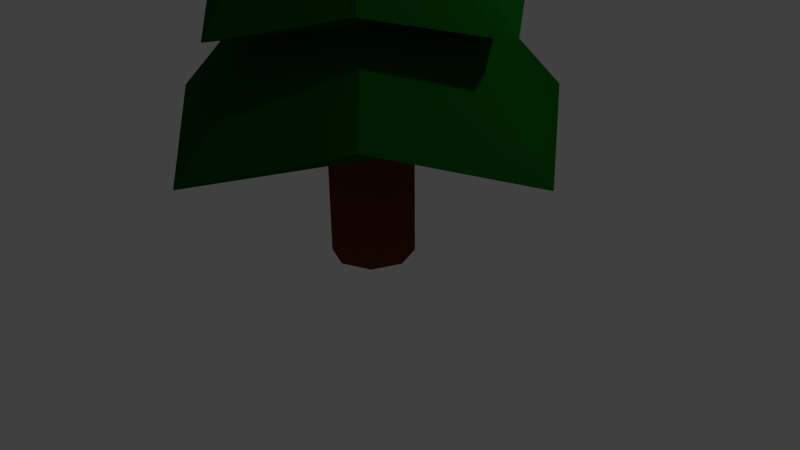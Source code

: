 # Source: Pine_Tree_001.blend  (saved by Blender 2.76.0; exported with 4.5.12 LTS)
import bpy
from mathutils import Matrix  # noqa: F401  (used for matrix-valued properties, if any)

bpy.ops.wm.read_factory_settings(use_empty=True)
scene = bpy.context.scene
scene.name = 'Scene'

# ---- collections
col_collection_1 = bpy.data.collections.new('Collection 1'); scene.collection.children.link(col_collection_1)

# ---- materials (node trees are filled in below, after node groups)
mat_material_009 = bpy.data.materials.new('Material.009')
mat_material_009.alpha_threshold = 0.0
mat_material_009.diffuse_color = (0.009997, 0.0985, 0.004052, 1.0)
mat_material_009.roughness = 0.5
mat_material_002 = bpy.data.materials.new('Material.002')
mat_material_002.alpha_threshold = 0.0
mat_material_002.diffuse_color = (0.04696, 0.0184, 0.003245, 1.0)
mat_material_002.roughness = 0.5

# ---- material node trees
mat_material_009.use_nodes = True; mat_material_009.node_tree.nodes.clear()
_N = mat_material_009.node_tree.nodes; _L = mat_material_009.node_tree.links
n0 = _N.new('ShaderNodeOutputMaterial'); n0.name = 'Material Output'; n0.location = (300, 300)
n1 = _N.new('ShaderNodeBsdfDiffuse'); n1.name = 'Diffuse BSDF'; n1.location = (10, 300)
n1.inputs[0].default_value = (0.003757, 0.08001, 0.005229, 1.0)
_L.new(n1.outputs[0], n0.inputs[0])
n0.is_active_output = True
mat_material_002.use_nodes = True; mat_material_002.node_tree.nodes.clear()
_N = mat_material_002.node_tree.nodes; _L = mat_material_002.node_tree.links
n0 = _N.new('ShaderNodeOutputMaterial'); n0.name = 'Material Output'; n0.location = (300, 300)
n1 = _N.new('ShaderNodeBsdfDiffuse'); n1.name = 'Diffuse BSDF'; n1.location = (10, 300)
n1.inputs[0].default_value = (0.1237, 0.03662, 0.0, 1.0)
_L.new(n1.outputs[0], n0.inputs[0])
n0.is_active_output = True

# ---- world
world_world = bpy.data.worlds.new('World'); scene.world = world_world
world_world.color = (0.05088, 0.05088, 0.05088)
world_world.use_sun_shadow = False
world_world.sun_shadow_jitter_overblur = 0.0
world_world.cycles.sampling_method = 'MANUAL'
world_world.cycles.sample_map_resolution = 256

# ---- cameras
cam_camera = bpy.data.cameras.new('Camera')
cam_camera.clip_end = 100.0
cam_camera.lens = 35.0
cam_camera.sensor_width = 32.0
cam_camera.sensor_height = 18.0
cam_camera.ortho_scale = 7.314
cam_camera.dof.focus_distance = 0.0

# ---- lights
light_lamp = bpy.data.lights.new('Lamp', 'POINT')
light_lamp.transmission_factor = 0.0
light_lamp.cutoff_distance = 30.0
light_lamp.energy = 100.0
light_lamp.shadow_buffer_clip_start = 1.001
light_lamp.shadow_soft_size = 0.1
light_lamp.shadow_maximum_resolution = 0.006
light_lamp.use_absolute_resolution = True
light_lamp.cycles.use_multiple_importance_sampling = False

# ---- meshes
me_cube = bpy.data.meshes.new('Cube')
me_cube.from_pydata([(0.0223, 1.544, 0.9166), (-0.09457, 0.08196, 8.21), (1.098, 1.098, 0.9166), (-0.05296, 0.06472, 8.21), (1.543, 0.02311, 0.9166), (-0.03573, 0.02311, 8.21), (1.098, -1.052, 0.9166), (-0.05296, -0.0185, 8.21), (0.0223, -1.498, 0.9166), (-0.09457, -0.03573, 8.21), (-1.053, -1.052, 0.9166), (-0.1362, -0.0185, 8.21), (-1.499, 0.02311, 0.9166), (-0.1534, 0.02311, 8.21), (-1.053, 1.098, 0.9166), (-0.1362, 0.06472, 8.21), (0.0009156, 1.313, 2.251), (-0.01856, 1.103, 3.467), (-0.03804, 0.8935, 4.682), (-0.05752, 0.6835, 5.898), (-0.077, 0.4736, 7.113), (0.2415, 0.3416, 7.113), (0.4095, 0.4901, 5.898), (0.5774, 0.6386, 4.682), (0.7454, 0.787, 3.467), (0.9133, 0.9355, 2.251), (0.3735, 0.02311, 7.113), (0.6029, 0.02311, 5.898), (0.8324, 0.02311, 4.682), (1.062, 0.02311, 3.467), (1.291, 0.02311, 2.251), (0.2415, -0.2954, 7.113), (0.4095, -0.4439, 5.898), (0.5774, -0.5924, 4.682), (0.7454, -0.7408, 3.467), (0.9133, -0.8893, 2.251), (-0.077, -0.4274, 7.113), (-0.05752, -0.6373, 5.898), (-0.03804, -0.8473, 4.682), (-0.01856, -1.057, 3.467), (0.0009155, -1.267, 2.251), (-0.3955, -0.2954, 7.113), (-0.5245, -0.4439, 5.898), (-0.6535, -0.5924, 4.682), (-0.7825, -0.7408, 3.467), (-0.9115, -0.8893, 2.251), (-0.5275, 0.02311, 7.113), (-0.718, 0.02311, 5.898), (-0.9084, 0.02311, 4.682), (-1.099, 0.02311, 3.467), (-1.289, 0.02311, 2.251), (-0.3955, 0.3416, 7.113), (-0.5245, 0.4901, 5.898), (-0.6535, 0.6386, 4.682), (-0.7825, 0.787, 3.467), (-0.9115, 0.9355, 2.251), (-0.0796, 0.7696, 7.276), (0.3587, 0.4517, 6.78), (0.6669, 0.02311, 7.276), (0.3587, -0.4055, 6.78), (-0.0796, -0.7233, 7.276), (-0.4985, -0.4055, 6.78), (-0.826, 0.02311, 7.276), (-0.4985, 0.4517, 6.78), (-0.05908, 1.201, 5.996), (0.6231, 0.6995, 5.697), (1.119, 0.02311, 5.996), (0.6231, -0.6533, 5.697), (-0.05908, -1.155, 5.996), (-0.7296, -0.6533, 5.697), (-1.237, 0.02311, 5.996), (-0.7296, 0.6995, 5.697), (-0.03857, 1.552, 4.715), (0.8412, 0.9009, 4.614), (1.49, 0.02311, 4.715), (0.8412, -0.8546, 4.614), (-0.03857, -1.506, 4.715), (-0.9143, -0.8546, 4.614), (-1.567, 0.02311, 4.715), (-0.9143, 0.9009, 4.614), (-0.01806, 1.795, 3.435), (0.9977, 1.041, 3.531), (1.754, 0.02311, 3.435), (0.9977, -0.9945, 3.531), (-0.01806, -1.749, 3.435), (-1.038, -0.9945, 3.531), (-1.79, 0.02311, 3.435), (-1.038, 1.041, 3.531), (0.002448, 2.206, 2.155), (1.25, 1.277, 2.447), (2.186, 0.02311, 2.155), (1.25, -1.23, 2.447), (0.002448, -2.16, 2.155), (-1.257, -1.23, 2.447), (-2.181, 0.02311, 2.155), (-1.257, 1.277, 2.447), (1.566, 1.574, 1.258), (2.726, 0.02311, 0.7502), (1.566, -1.528, 1.258), (0.02496, -2.678, 0.7502), (-1.536, -1.528, 1.258), (-2.676, 0.02311, 0.7502), (-1.536, 1.574, 1.258), (0.02496, 2.724, 0.7502), (0.0223, 1.544, 0.9166), (1.098, 1.098, 0.9166), (1.543, 0.02311, 0.9166), (1.098, -1.052, 0.9166), (0.0223, -1.498, 0.9166), (-1.053, -1.052, 0.9166), (-1.499, 0.02311, 0.9166), (-1.053, 1.098, 0.9166), (-0.3853, 0.3847, 1.061), (-0.3853, 0.3847, -0.9393), (-0.3853, -0.3665, -0.9393), (-0.009783, -0.522, 1.061), (-0.009783, -0.522, -0.9393), (0.3658, -0.3665, 1.061), (0.3658, -0.3665, -0.9393), (0.5213, 0.0091, 1.061), (0.5213, 0.0091, -0.9393), (0.3658, 0.3847, 1.061), (0.3658, 0.3847, -0.9393), (-0.009783, 0.5402, 1.061), (-0.009783, 0.5402, -0.9393), (-0.5409, 0.0091, 1.061), (-0.5409, 0.0091, -0.9393), (-0.3853, -0.3665, 1.061)], [], [(56, 1, 3, 57), (57, 3, 5, 58), (58, 5, 7, 59), (59, 7, 9, 60), (60, 9, 11, 61), (61, 11, 13, 62), (3, 1, 15, 13, 11, 9, 7, 5), (63, 15, 1, 56), (62, 13, 15, 63), (10, 12, 110, 109), (101, 50, 55, 102), (94, 49, 54, 95), (86, 48, 53, 87), (78, 47, 52, 79), (70, 46, 51, 71), (102, 55, 16, 103), (95, 54, 17, 88), (87, 53, 18, 80), (79, 52, 19, 72), (71, 51, 20, 64), (100, 45, 50, 101), (93, 44, 49, 94), (85, 43, 48, 86), (77, 42, 47, 78), (69, 41, 46, 70), (99, 40, 45, 100), (92, 39, 44, 93), (84, 38, 43, 85), (76, 37, 42, 77), (68, 36, 41, 69), (98, 35, 40, 99), (91, 34, 39, 92), (83, 33, 38, 84), (75, 32, 37, 76), (67, 31, 36, 68), (97, 30, 35, 98), (90, 29, 34, 91), (82, 28, 33, 83), (74, 27, 32, 75), (66, 26, 31, 67), (96, 25, 30, 97), (89, 24, 29, 90), (81, 23, 28, 82), (73, 22, 27, 74), (65, 21, 26, 66), (103, 16, 25, 96), (88, 17, 24, 89), (80, 18, 23, 81), (72, 19, 22, 73), (64, 20, 21, 65), (46, 62, 63, 51), (51, 63, 56, 20), (41, 61, 62, 46), (36, 60, 61, 41), (31, 59, 60, 36), (26, 58, 59, 31), (21, 57, 58, 26), (20, 56, 57, 21), (19, 64, 65, 22), (22, 65, 66, 27), (27, 66, 67, 32), (32, 67, 68, 37), (37, 68, 69, 42), (42, 69, 70, 47), (52, 71, 64, 19), (47, 70, 71, 52), (18, 72, 73, 23), (23, 73, 74, 28), (28, 74, 75, 33), (33, 75, 76, 38), (38, 76, 77, 43), (43, 77, 78, 48), (53, 79, 72, 18), (48, 78, 79, 53), (17, 80, 81, 24), (24, 81, 82, 29), (29, 82, 83, 34), (34, 83, 84, 39), (39, 84, 85, 44), (44, 85, 86, 49), (54, 87, 80, 17), (49, 86, 87, 54), (16, 88, 89, 25), (25, 89, 90, 30), (30, 90, 91, 35), (35, 91, 92, 40), (40, 92, 93, 45), (45, 93, 94, 50), (55, 95, 88, 16), (50, 94, 95, 55), (0, 103, 96, 2), (2, 96, 97, 4), (4, 97, 98, 6), (6, 98, 99, 8), (8, 99, 100, 10), (10, 100, 101, 12), (14, 102, 103, 0), (12, 101, 102, 14), (104, 105, 106, 107, 108, 109, 110, 111), (6, 8, 108, 107), (12, 14, 111, 110), (2, 4, 106, 105), (8, 10, 109, 108), (14, 0, 104, 111), (0, 2, 105, 104), (4, 6, 107, 106), (123, 112, 125, 127, 115, 117, 119, 121), (116, 115, 127, 114), (126, 125, 112, 113), (124, 123, 121, 122), (114, 126, 113, 124, 122, 120, 118, 116), (113, 112, 123, 124), (118, 117, 115, 116), (114, 127, 125, 126), (120, 119, 117, 118), (122, 121, 119, 120)])
me_cube.polygons.foreach_set('material_index', [0, 0, 0, 0, 0, 0, 0, 0, 0, 0, 0, 0, 0, 0, 0, 0, 0, 0, 0, 0, 0, 0, 0, 0, 0, 0, 0, 0, 0, 0, 0, 0, 0, 0, 0, 0, 0, 0, 0, 0, 0, 0, 0, 0, 0, 0, 0, 0, 0, 0, 0, 0, 0, 0, 0, 0, 0, 0, 0, 0, 0, 0, 0, 0, 0, 0, 0, 0, 0, 0, 0, 0, 0, 0, 0, 0, 0, 0, 0, 0, 0, 0, 0, 0, 0, 0, 0, 0, 0, 0, 0, 0, 0, 0, 0, 0, 0, 0, 0, 0, 0, 0, 0, 0, 0, 0, 0, 1, 1, 1, 1, 1, 1, 1, 1, 1])
me_cube.materials.append(mat_material_009)
me_cube.materials.append(mat_material_002)
me_cube.use_remesh_preserve_volume = False
me_cube.use_remesh_preserve_attributes = False
me_cube.use_mirror_vertex_groups = False
me_cube.update()

# ---- objects
ob_cube = bpy.data.objects.new('Cube', me_cube)
ob_lamp = bpy.data.objects.new('Lamp', light_lamp)
ob_camera = bpy.data.objects.new('Camera', cam_camera)

# ---- transforms, parenting, visibility, modifiers, constraints
ob_cube.location = (0.0, 0.0, 1.0)
ob_cube.lock_rotations_4d = False
ob_cube.empty_display_type = 'ARROWS'
ob_cube.lineart.crease_threshold = 0.0
ob_lamp.location = (4.076, 1.005, 5.904)
ob_lamp.rotation_euler = (0.6503, 0.05522, 1.866)
ob_lamp.lock_rotations_4d = False
ob_lamp.empty_display_type = 'ARROWS'
ob_lamp.color = (0.0, 0.0, 0.0, 0.0)
ob_lamp.lineart.crease_threshold = 0.0
ob_camera.location = (7.481, -6.508, 5.344)
ob_camera.rotation_euler = (1.109, 0.01082, 0.8149)
ob_camera.lock_rotations_4d = False
ob_camera.empty_display_type = 'ARROWS'
ob_camera.color = (0.0, 0.0, 0.0, 0.0)
ob_camera.display_type = 'WIRE'
ob_camera.lineart.crease_threshold = 0.0

# ---- collection membership
col_collection_1.objects.link(ob_cube)
col_collection_1.objects.link(ob_lamp)
col_collection_1.objects.link(ob_camera)

# ---- scene / render settings (as saved in the file)
scene.camera = ob_camera
scene.frame_start = 1; scene.frame_end = 250; scene.frame_set(1)
scene.render.engine = 'CYCLES'
scene.render.resolution_percentage = 50
scene.render.dither_intensity = 0.0
scene.cycles.use_denoising = False
scene.cycles.samples = 10
scene.cycles.sampling_pattern = 'TABULATED_SOBOL'
scene.cycles.light_sampling_threshold = 0.0
scene.cycles.use_adaptive_sampling = False
scene.cycles.use_light_tree = False
scene.cycles.blur_glossy = 0.0
scene.cycles.pixel_filter_type = 'GAUSSIAN'
scene.cycles.sample_clamp_indirect = 0.0
scene.view_settings.view_transform = 'Standard'
bpy.context.view_layer.update()
